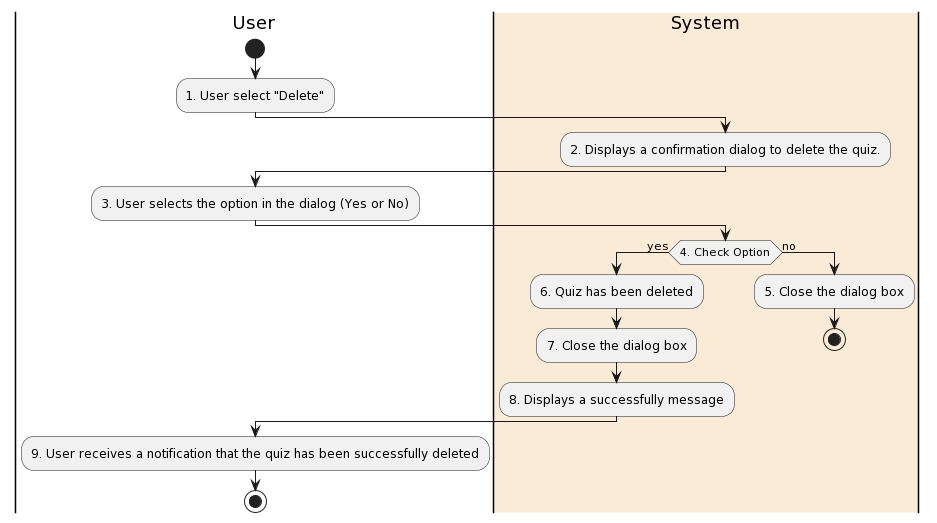

The diagram above was rendered by PlantUML. Its source (embedded in the PNG):
@startuml
|User|
start
:1. User select "Delete";
|#AntiqueWhite|System|
:2. Displays a confirmation dialog to delete the quiz.;
|User|
:3. User selects the option in the dialog (Yes or No);
|#AntiqueWhite|System|
if (4. Check Option) then (yes)
  :6. Quiz has been deleted;
  :7. Close the dialog box;
  :8. Displays a successfully message;
else (no)
|#AntiqueWhite|System|
  :5. Close the dialog box;
  stop
endif
|User|
:9. User receives a notification that the quiz has been successfully deleted;
|User|
stop
@enduml